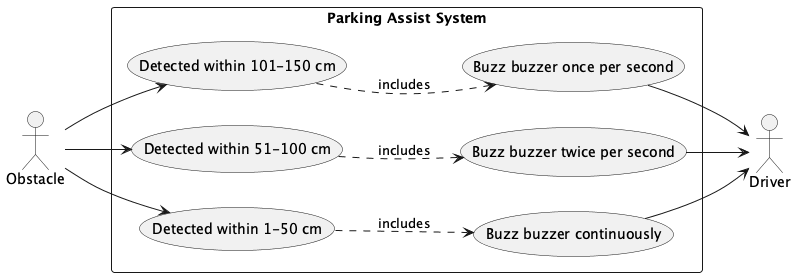

The diagram above was rendered by PlantUML. Its source (embedded in the PNG):
@startuml

left to right direction

actor Obstacle

rectangle "Parking Assist System" {

usecase "Detected within 101-150 cm" as UC1A
usecase "Detected within 51-100 cm" as UC2A
usecase "Detected within 1-50 cm" as UC3A

usecase "Buzz buzzer once per second" as UC1B
usecase "Buzz buzzer twice per second" as UC2B
usecase "Buzz buzzer continuously" as UC3B

}

actor Driver

Obstacle --> UC1A
UC1A -[hidden]-> UC1B
UC1A .> UC1B : includes
UC1B --> Driver

Obstacle --> UC2A
UC2A -[hidden]-> UC2B
UC2A .> UC2B : includes
UC2B --> Driver

Obstacle --> UC3A
UC3A -[hidden]-> UC3B
UC3A .> UC3B : includes
UC3B --> Driver

@enduml